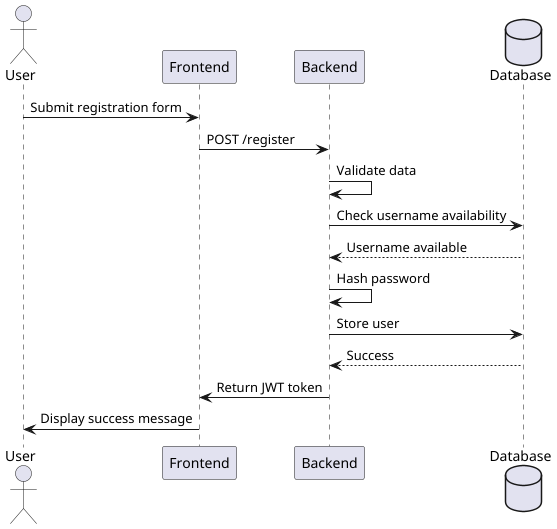

The diagram above was rendered by PlantUML. Its source (embedded in the PNG):
@startuml
actor User
participant Frontend
participant Backend
database Database

User -> Frontend: Submit registration form
Frontend -> Backend: POST /register
Backend -> Backend: Validate data
Backend -> Database: Check username availability
Database --> Backend: Username available
Backend -> Backend: Hash password
Backend -> Database: Store user
Database --> Backend: Success
Backend -> Frontend: Return JWT token
Frontend -> User: Display success message
@enduml